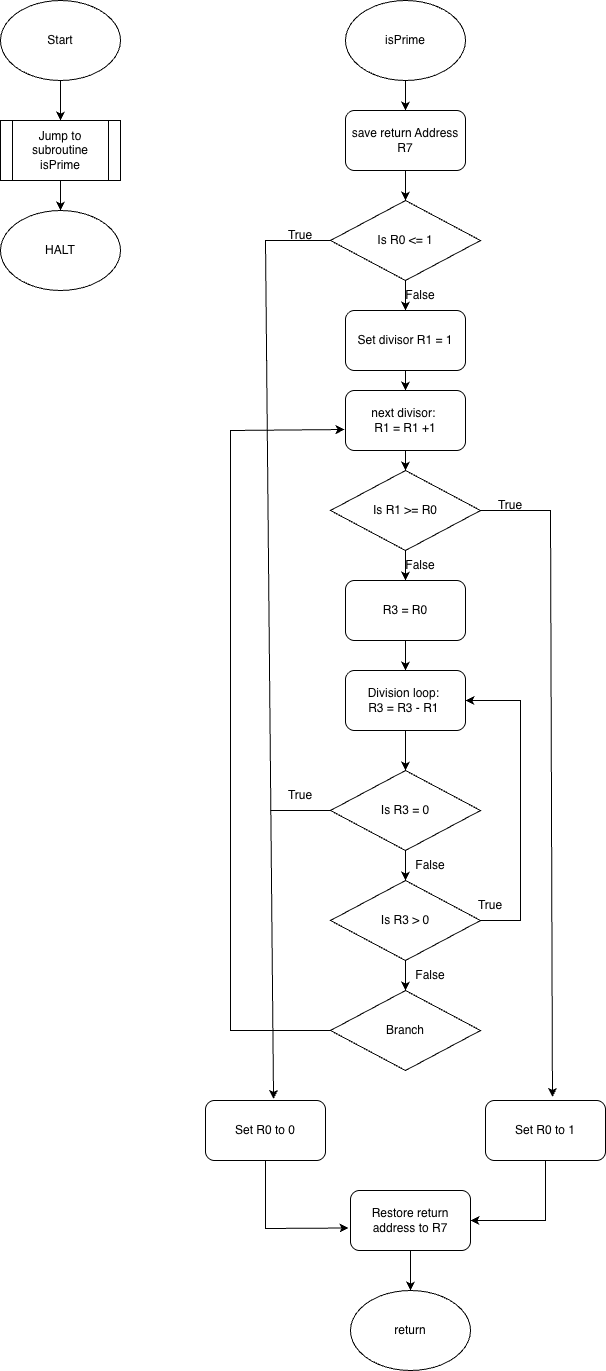

The diagram above was exported from draw.io. Its source (the exported page's mxGraphModel, read from the mxfile embedded in the PNG):
<mxGraphModel dx="2894" dy="1574" grid="1" gridSize="10" guides="1" tooltips="1" connect="1" arrows="1" fold="1" page="1" pageScale="1" pageWidth="850" pageHeight="1100" math="0" shadow="0">
  <root>
    <mxCell id="0" />
    <mxCell id="1" parent="0" />
    <mxCell id="fpoXXiaR8D3OWcFaeTfd-1" parent="1" style="ellipse;whiteSpace=wrap;html=1;" value="Start" vertex="1">
      <mxGeometry height="80" width="120" x="40" y="30" as="geometry" />
    </mxCell>
    <mxCell id="fpoXXiaR8D3OWcFaeTfd-3" parent="1" style="shape=process;whiteSpace=wrap;html=1;backgroundOutline=1;" value="Jump to subroutine isPrime" vertex="1">
      <mxGeometry height="60" width="120" x="40" y="150" as="geometry" />
    </mxCell>
    <mxCell id="fpoXXiaR8D3OWcFaeTfd-4" edge="1" parent="1" source="fpoXXiaR8D3OWcFaeTfd-1" style="endArrow=classic;html=1;rounded=0;exitX=0.5;exitY=1;exitDx=0;exitDy=0;" target="fpoXXiaR8D3OWcFaeTfd-3" value="">
      <mxGeometry height="50" relative="1" width="50" as="geometry">
        <mxPoint x="460" y="320" as="sourcePoint" />
        <mxPoint x="510" y="270" as="targetPoint" />
      </mxGeometry>
    </mxCell>
    <mxCell id="fpoXXiaR8D3OWcFaeTfd-5" parent="1" style="ellipse;whiteSpace=wrap;html=1;" value="HALT" vertex="1">
      <mxGeometry height="80" width="120" x="40" y="240" as="geometry" />
    </mxCell>
    <mxCell id="fpoXXiaR8D3OWcFaeTfd-6" edge="1" parent="1" source="fpoXXiaR8D3OWcFaeTfd-3" style="endArrow=classic;html=1;rounded=0;exitX=0.5;exitY=1;exitDx=0;exitDy=0;" target="fpoXXiaR8D3OWcFaeTfd-5" value="">
      <mxGeometry height="50" relative="1" width="50" as="geometry">
        <mxPoint x="460" y="330" as="sourcePoint" />
        <mxPoint x="510" y="280" as="targetPoint" />
      </mxGeometry>
    </mxCell>
    <mxCell id="fpoXXiaR8D3OWcFaeTfd-7" parent="1" style="ellipse;whiteSpace=wrap;html=1;" value="isPrime" vertex="1">
      <mxGeometry height="80" width="120" x="385" y="30" as="geometry" />
    </mxCell>
    <mxCell id="fpoXXiaR8D3OWcFaeTfd-9" parent="1" style="rounded=1;whiteSpace=wrap;html=1;" value="Set R0 to 0" vertex="1">
      <mxGeometry height="60" width="120" x="245" y="1130" as="geometry" />
    </mxCell>
    <mxCell id="fpoXXiaR8D3OWcFaeTfd-12" parent="1" style="rounded=1;whiteSpace=wrap;html=1;" value="Set R0 to 1" vertex="1">
      <mxGeometry height="60" width="120" x="525" y="1130" as="geometry" />
    </mxCell>
    <mxCell id="fpoXXiaR8D3OWcFaeTfd-13" parent="1" style="ellipse;whiteSpace=wrap;html=1;" value="return" vertex="1">
      <mxGeometry height="80" width="120" x="390" y="1320" as="geometry" />
    </mxCell>
    <mxCell id="fpoXXiaR8D3OWcFaeTfd-31" parent="1" style="rounded=1;whiteSpace=wrap;html=1;" value="save return Address R7" vertex="1">
      <mxGeometry height="60" width="120" x="385" y="140" as="geometry" />
    </mxCell>
    <mxCell id="fpoXXiaR8D3OWcFaeTfd-33" parent="1" style="rhombus;whiteSpace=wrap;html=1;" value="Is R0 &amp;lt;= 1" vertex="1">
      <mxGeometry height="80" width="150" x="370" y="230" as="geometry" />
    </mxCell>
    <mxCell id="fpoXXiaR8D3OWcFaeTfd-34" parent="1" style="rounded=1;whiteSpace=wrap;html=1;" value="Restore return address to R7" vertex="1">
      <mxGeometry height="60" width="120" x="390" y="1220" as="geometry" />
    </mxCell>
    <mxCell id="fpoXXiaR8D3OWcFaeTfd-35" edge="1" parent="1" source="fpoXXiaR8D3OWcFaeTfd-34" style="endArrow=classic;html=1;rounded=0;exitX=0.5;exitY=1;exitDx=0;exitDy=0;" target="fpoXXiaR8D3OWcFaeTfd-13" value="">
      <mxGeometry height="50" relative="1" width="50" as="geometry">
        <mxPoint x="405" y="1110" as="sourcePoint" />
        <mxPoint x="455" y="1060" as="targetPoint" />
      </mxGeometry>
    </mxCell>
    <mxCell id="fpoXXiaR8D3OWcFaeTfd-36" edge="1" parent="1" source="fpoXXiaR8D3OWcFaeTfd-42" style="endArrow=classic;html=1;rounded=0;exitX=1;exitY=0.5;exitDx=0;exitDy=0;entryX=0.558;entryY=-0.058;entryDx=0;entryDy=0;entryPerimeter=0;" target="fpoXXiaR8D3OWcFaeTfd-12" value="">
      <mxGeometry height="50" relative="1" width="50" as="geometry">
        <Array as="points">
          <mxPoint x="590" y="540" />
        </Array>
        <mxPoint x="300" y="490" as="sourcePoint" />
        <mxPoint x="590" y="888" as="targetPoint" />
      </mxGeometry>
    </mxCell>
    <mxCell id="fpoXXiaR8D3OWcFaeTfd-37" parent="1" style="text;html=1;whiteSpace=wrap;strokeColor=none;fillColor=none;align=center;verticalAlign=middle;rounded=0;" value="True" vertex="1">
      <mxGeometry height="30" width="60" x="520" y="520" as="geometry" />
    </mxCell>
    <mxCell id="fpoXXiaR8D3OWcFaeTfd-38" edge="1" parent="1" source="fpoXXiaR8D3OWcFaeTfd-7" style="endArrow=classic;html=1;rounded=0;exitX=0.5;exitY=1;exitDx=0;exitDy=0;" target="fpoXXiaR8D3OWcFaeTfd-31" value="">
      <mxGeometry height="50" relative="1" width="50" as="geometry">
        <mxPoint x="300" y="490" as="sourcePoint" />
        <mxPoint x="350" y="440" as="targetPoint" />
      </mxGeometry>
    </mxCell>
    <mxCell id="fpoXXiaR8D3OWcFaeTfd-39" edge="1" parent="1" source="fpoXXiaR8D3OWcFaeTfd-31" style="endArrow=classic;html=1;rounded=0;exitX=0.5;exitY=1;exitDx=0;exitDy=0;" target="fpoXXiaR8D3OWcFaeTfd-33" value="">
      <mxGeometry height="50" relative="1" width="50" as="geometry">
        <mxPoint x="300" y="490" as="sourcePoint" />
        <mxPoint x="350" y="440" as="targetPoint" />
      </mxGeometry>
    </mxCell>
    <mxCell id="fpoXXiaR8D3OWcFaeTfd-40" parent="1" style="rounded=1;whiteSpace=wrap;html=1;" value="Set divisor R1 = 1" vertex="1">
      <mxGeometry height="60" width="120" x="385" y="340" as="geometry" />
    </mxCell>
    <mxCell id="fpoXXiaR8D3OWcFaeTfd-41" parent="1" style="rounded=1;whiteSpace=wrap;html=1;" value="next divisor:&amp;nbsp;&lt;div&gt;R1 = R1 +1&lt;/div&gt;" vertex="1">
      <mxGeometry height="60" width="120" x="385" y="420" as="geometry" />
    </mxCell>
    <mxCell id="fpoXXiaR8D3OWcFaeTfd-42" parent="1" style="rhombus;whiteSpace=wrap;html=1;" value="Is R1 &amp;gt;= R0" vertex="1">
      <mxGeometry height="80" width="150" x="370" y="500" as="geometry" />
    </mxCell>
    <mxCell id="fpoXXiaR8D3OWcFaeTfd-43" edge="1" parent="1" source="fpoXXiaR8D3OWcFaeTfd-33" style="endArrow=classic;html=1;rounded=0;exitX=0.5;exitY=1;exitDx=0;exitDy=0;" target="fpoXXiaR8D3OWcFaeTfd-40" value="">
      <mxGeometry height="50" relative="1" width="50" as="geometry">
        <mxPoint x="300" y="520" as="sourcePoint" />
        <mxPoint x="350" y="470" as="targetPoint" />
      </mxGeometry>
    </mxCell>
    <mxCell id="fpoXXiaR8D3OWcFaeTfd-45" edge="1" parent="1" source="fpoXXiaR8D3OWcFaeTfd-40" style="endArrow=classic;html=1;rounded=0;exitX=0.5;exitY=1;exitDx=0;exitDy=0;" target="fpoXXiaR8D3OWcFaeTfd-41" value="">
      <mxGeometry height="50" relative="1" width="50" as="geometry">
        <mxPoint x="300" y="520" as="sourcePoint" />
        <mxPoint x="350" y="470" as="targetPoint" />
      </mxGeometry>
    </mxCell>
    <mxCell id="fpoXXiaR8D3OWcFaeTfd-46" edge="1" parent="1" source="fpoXXiaR8D3OWcFaeTfd-41" style="endArrow=classic;html=1;rounded=0;exitX=0.5;exitY=1;exitDx=0;exitDy=0;entryX=0.5;entryY=0;entryDx=0;entryDy=0;" target="fpoXXiaR8D3OWcFaeTfd-42" value="">
      <mxGeometry height="50" relative="1" width="50" as="geometry">
        <mxPoint x="300" y="520" as="sourcePoint" />
        <mxPoint x="350" y="470" as="targetPoint" />
      </mxGeometry>
    </mxCell>
    <mxCell id="fpoXXiaR8D3OWcFaeTfd-47" edge="1" parent="1" source="fpoXXiaR8D3OWcFaeTfd-33" style="endArrow=classic;html=1;rounded=0;exitX=0;exitY=0.5;exitDx=0;exitDy=0;entryX=0.567;entryY=-0.025;entryDx=0;entryDy=0;curved=0;entryPerimeter=0;" target="fpoXXiaR8D3OWcFaeTfd-9" value="">
      <mxGeometry height="50" relative="1" width="50" as="geometry">
        <Array as="points">
          <mxPoint x="305" y="270" />
        </Array>
        <mxPoint x="300" y="580" as="sourcePoint" />
        <mxPoint x="350" y="530" as="targetPoint" />
      </mxGeometry>
    </mxCell>
    <mxCell id="fpoXXiaR8D3OWcFaeTfd-48" parent="1" style="text;html=1;whiteSpace=wrap;strokeColor=none;fillColor=none;align=center;verticalAlign=middle;rounded=0;" value="True" vertex="1">
      <mxGeometry height="30" width="60" x="310" y="250" as="geometry" />
    </mxCell>
    <mxCell id="fpoXXiaR8D3OWcFaeTfd-49" parent="1" style="text;html=1;whiteSpace=wrap;strokeColor=none;fillColor=none;align=center;verticalAlign=middle;rounded=0;" value="False" vertex="1">
      <mxGeometry height="30" width="60" x="430" y="310" as="geometry" />
    </mxCell>
    <mxCell id="fpoXXiaR8D3OWcFaeTfd-50" parent="1" style="rounded=1;whiteSpace=wrap;html=1;" value="R3 = R0" vertex="1">
      <mxGeometry height="60" width="120" x="385" y="610" as="geometry" />
    </mxCell>
    <mxCell id="fpoXXiaR8D3OWcFaeTfd-51" edge="1" parent="1" source="fpoXXiaR8D3OWcFaeTfd-9" style="endArrow=classic;html=1;rounded=0;exitX=0.5;exitY=1;exitDx=0;exitDy=0;entryX=-0.017;entryY=0.625;entryDx=0;entryDy=0;entryPerimeter=0;" target="fpoXXiaR8D3OWcFaeTfd-34" value="">
      <mxGeometry height="50" relative="1" width="50" as="geometry">
        <Array as="points">
          <mxPoint x="305" y="1258" />
        </Array>
        <mxPoint x="300" y="1030" as="sourcePoint" />
        <mxPoint x="350" y="980" as="targetPoint" />
      </mxGeometry>
    </mxCell>
    <mxCell id="fpoXXiaR8D3OWcFaeTfd-52" edge="1" parent="1" source="fpoXXiaR8D3OWcFaeTfd-12" style="endArrow=classic;html=1;rounded=0;exitX=0.5;exitY=1;exitDx=0;exitDy=0;entryX=1;entryY=0.5;entryDx=0;entryDy=0;" target="fpoXXiaR8D3OWcFaeTfd-34" value="">
      <mxGeometry height="50" relative="1" width="50" as="geometry">
        <Array as="points">
          <mxPoint x="585" y="1250" />
        </Array>
        <mxPoint x="660" y="1260" as="sourcePoint" />
        <mxPoint x="710" y="1210" as="targetPoint" />
      </mxGeometry>
    </mxCell>
    <mxCell id="fpoXXiaR8D3OWcFaeTfd-53" edge="1" parent="1" source="fpoXXiaR8D3OWcFaeTfd-42" style="endArrow=classic;html=1;rounded=0;exitX=0.5;exitY=1;exitDx=0;exitDy=0;entryX=0.5;entryY=0;entryDx=0;entryDy=0;" target="fpoXXiaR8D3OWcFaeTfd-50" value="">
      <mxGeometry height="50" relative="1" width="50" as="geometry">
        <mxPoint x="300" y="640" as="sourcePoint" />
        <mxPoint x="350" y="590" as="targetPoint" />
      </mxGeometry>
    </mxCell>
    <mxCell id="fpoXXiaR8D3OWcFaeTfd-54" parent="1" style="text;html=1;whiteSpace=wrap;strokeColor=none;fillColor=none;align=center;verticalAlign=middle;rounded=0;" value="False" vertex="1">
      <mxGeometry height="30" width="60" x="430" y="580" as="geometry" />
    </mxCell>
    <mxCell id="fpoXXiaR8D3OWcFaeTfd-55" parent="1" style="rounded=1;whiteSpace=wrap;html=1;" value="Division loop:&amp;nbsp;&lt;div&gt;R3 = R3 - R1&amp;nbsp;&lt;/div&gt;" vertex="1">
      <mxGeometry height="60" width="120" x="385" y="700" as="geometry" />
    </mxCell>
    <mxCell id="fpoXXiaR8D3OWcFaeTfd-56" edge="1" parent="1" source="fpoXXiaR8D3OWcFaeTfd-50" style="endArrow=classic;html=1;rounded=0;exitX=0.5;exitY=1;exitDx=0;exitDy=0;" target="fpoXXiaR8D3OWcFaeTfd-55" value="">
      <mxGeometry height="50" relative="1" width="50" as="geometry">
        <mxPoint x="300" y="770" as="sourcePoint" />
        <mxPoint x="350" y="720" as="targetPoint" />
      </mxGeometry>
    </mxCell>
    <mxCell id="fpoXXiaR8D3OWcFaeTfd-59" edge="1" parent="1" style="endArrow=none;html=1;rounded=0;entryX=0;entryY=0.5;entryDx=0;entryDy=0;" target="fpoXXiaR8D3OWcFaeTfd-64" value="">
      <mxGeometry height="50" relative="1" width="50" as="geometry">
        <mxPoint x="310" y="840" as="sourcePoint" />
        <mxPoint x="385.96000000000004" y="838.52" as="targetPoint" />
      </mxGeometry>
    </mxCell>
    <mxCell id="fpoXXiaR8D3OWcFaeTfd-60" parent="1" style="text;html=1;whiteSpace=wrap;strokeColor=none;fillColor=none;align=center;verticalAlign=middle;rounded=0;" value="True" vertex="1">
      <mxGeometry height="30" width="60" x="310" y="810" as="geometry" />
    </mxCell>
    <mxCell id="fpoXXiaR8D3OWcFaeTfd-63" edge="1" parent="1" source="fpoXXiaR8D3OWcFaeTfd-55" style="endArrow=classic;html=1;rounded=0;exitX=0.5;exitY=1;exitDx=0;exitDy=0;entryX=0.5;entryY=0;entryDx=0;entryDy=0;" target="fpoXXiaR8D3OWcFaeTfd-64" value="">
      <mxGeometry height="50" relative="1" width="50" as="geometry">
        <mxPoint x="430" y="820" as="sourcePoint" />
        <mxPoint x="445" y="800" as="targetPoint" />
      </mxGeometry>
    </mxCell>
    <mxCell id="fpoXXiaR8D3OWcFaeTfd-64" parent="1" style="rhombus;whiteSpace=wrap;html=1;" value="Is R3 = 0" vertex="1">
      <mxGeometry height="80" width="150" x="370" y="800" as="geometry" />
    </mxCell>
    <mxCell id="fpoXXiaR8D3OWcFaeTfd-65" parent="1" style="rhombus;whiteSpace=wrap;html=1;" value="Is R3 &amp;gt; 0" vertex="1">
      <mxGeometry height="80" width="150" x="370" y="910" as="geometry" />
    </mxCell>
    <mxCell id="fpoXXiaR8D3OWcFaeTfd-66" edge="1" parent="1" source="fpoXXiaR8D3OWcFaeTfd-64" style="endArrow=classic;html=1;rounded=0;exitX=0.5;exitY=1;exitDx=0;exitDy=0;entryX=0.5;entryY=0;entryDx=0;entryDy=0;" target="fpoXXiaR8D3OWcFaeTfd-65" value="">
      <mxGeometry height="50" relative="1" width="50" as="geometry">
        <mxPoint x="300" y="910" as="sourcePoint" />
        <mxPoint x="350" y="860" as="targetPoint" />
      </mxGeometry>
    </mxCell>
    <mxCell id="fpoXXiaR8D3OWcFaeTfd-67" edge="1" parent="1" style="endArrow=classic;html=1;rounded=0;entryX=1;entryY=0.5;entryDx=0;entryDy=0;" target="fpoXXiaR8D3OWcFaeTfd-55" value="">
      <mxGeometry height="50" relative="1" width="50" as="geometry">
        <Array as="points">
          <mxPoint x="560" y="950" />
          <mxPoint x="560" y="730" />
        </Array>
        <mxPoint x="520" y="950" as="sourcePoint" />
        <mxPoint x="560" y="670" as="targetPoint" />
      </mxGeometry>
    </mxCell>
    <mxCell id="fpoXXiaR8D3OWcFaeTfd-68" parent="1" style="text;html=1;whiteSpace=wrap;strokeColor=none;fillColor=none;align=center;verticalAlign=middle;rounded=0;" value="True" vertex="1">
      <mxGeometry height="30" width="60" x="500" y="920" as="geometry" />
    </mxCell>
    <mxCell id="fpoXXiaR8D3OWcFaeTfd-72" parent="1" style="text;html=1;whiteSpace=wrap;strokeColor=none;fillColor=none;align=center;verticalAlign=middle;rounded=0;" value="False" vertex="1">
      <mxGeometry height="30" width="60" x="440" y="880" as="geometry" />
    </mxCell>
    <mxCell id="fpoXXiaR8D3OWcFaeTfd-74" parent="1" style="rhombus;whiteSpace=wrap;html=1;" value="Branch" vertex="1">
      <mxGeometry height="80" width="150" x="370" y="1020" as="geometry" />
    </mxCell>
    <mxCell id="fpoXXiaR8D3OWcFaeTfd-75" edge="1" parent="1" source="fpoXXiaR8D3OWcFaeTfd-65" style="endArrow=classic;html=1;rounded=0;exitX=0.5;exitY=1;exitDx=0;exitDy=0;entryX=0.5;entryY=0;entryDx=0;entryDy=0;" target="fpoXXiaR8D3OWcFaeTfd-74" value="">
      <mxGeometry height="50" relative="1" width="50" as="geometry">
        <mxPoint x="410" y="1140" as="sourcePoint" />
        <mxPoint x="460" y="1090" as="targetPoint" />
      </mxGeometry>
    </mxCell>
    <mxCell id="fpoXXiaR8D3OWcFaeTfd-76" parent="1" style="text;html=1;whiteSpace=wrap;strokeColor=none;fillColor=none;align=center;verticalAlign=middle;rounded=0;" value="False" vertex="1">
      <mxGeometry height="30" width="60" x="440" y="990" as="geometry" />
    </mxCell>
    <mxCell id="fpoXXiaR8D3OWcFaeTfd-77" edge="1" parent="1" source="fpoXXiaR8D3OWcFaeTfd-74" style="endArrow=classic;html=1;rounded=0;exitX=0;exitY=0.5;exitDx=0;exitDy=0;entryX=-0.008;entryY=0.65;entryDx=0;entryDy=0;entryPerimeter=0;" target="fpoXXiaR8D3OWcFaeTfd-41" value="">
      <mxGeometry height="50" relative="1" width="50" as="geometry">
        <Array as="points">
          <mxPoint x="270" y="1060" />
          <mxPoint x="270" y="460" />
        </Array>
        <mxPoint x="410" y="1140" as="sourcePoint" />
        <mxPoint x="270" y="432" as="targetPoint" />
      </mxGeometry>
    </mxCell>
  </root>
</mxGraphModel>